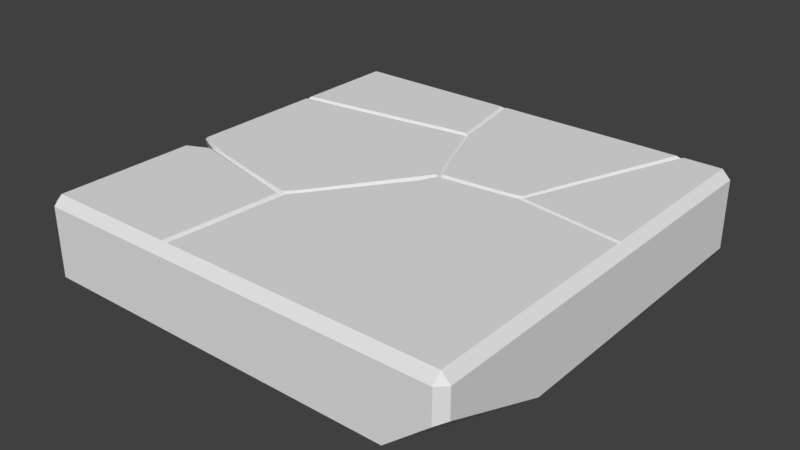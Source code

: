 # Source: CrackedTile.blend  (saved by Blender 2.79.0; exported with 4.5.12 LTS)
import bpy
from mathutils import Matrix  # noqa: F401  (used for matrix-valued properties, if any)

bpy.ops.wm.read_factory_settings(use_empty=True)
scene = bpy.context.scene
scene.name = 'Scene'

# ---- collections
col_collection_1 = bpy.data.collections.new('Collection 1'); scene.collection.children.link(col_collection_1)

# ---- world
world_world = bpy.data.worlds.new('World'); scene.world = world_world
world_world.color = (0.05088, 0.05088, 0.05088)
world_world.use_sun_shadow = False
world_world.sun_shadow_jitter_overblur = 0.0
world_world.cycles.sampling_method = 'MANUAL'

# ---- meshes
me_cracked_tile_cell_048 = bpy.data.meshes.new('Cracked Tile_cell.048')
me_cracked_tile_cell_048.from_pydata([(-0.1765, 0.133, -0.05706), (0.1891, -0.1555, 0.1021), (0.1638, -0.2297, 0.1021), (0.1378, -0.236, 0.1021), (-0.02075, -0.2497, 0.1021), (-0.1063, -0.04785, 0.1021), (-0.09778, -0.06857, 0.1021), (-0.05197, -0.1854, 0.1021), (0.3408, 0.14, -0.09789), (0.04362, -0.3027, -0.09789), (-0.1701, 0.1242, -0.09789), (-0.15, 0.07643, -0.09789), (0.3227, 0.1645, 0.08211), (-0.1514, 0.1645, 0.08211), (-0.1642, 0.1645, 0.02405), (-0.1646, 0.1645, -0.07789), (0.3021, 0.1445, 0.1021), (-0.1396, 0.1445, 0.1021), (0.2035, -0.1418, 0.09283), (0.1746, -0.2912, -0.09789), (0.317, 0.1539, 0.09268), (0.1324, -0.2469, 0.0908), (0.01171, -0.3055, -0.09789), (-0.1652, 0.1445, -0.09789), (0.1644, -0.244, 0.09098), (-0.1025, -0.06633, 0.09465), (-0.1404, 0.05377, -0.09789), (-0.02014, -0.2602, 0.08985), (-0.1123, -0.04303, 0.0951), (0.3472, 0.1645, -0.07789), (-0.05756, -0.172, 0.09089), (-0.1454, 0.1491, 0.09746), (-0.1648, 0.1577, -0.08469), (-0.1752, 0.1645, -0.02653)], [], [(0, 14, 33), (17, 5, 6, 7, 4, 3, 2, 1, 16), (9, 19, 24, 21), (8, 29, 12, 20, 18), (29, 8, 23, 32, 15), (16, 20, 12, 13, 31, 17), (7, 6, 25, 30), (10, 11, 25, 28, 0), (26, 22, 27, 30), (33, 15, 32, 0), (12, 29, 15, 33, 14, 13), (22, 9, 21, 27), (5, 17, 31, 28), (32, 23, 10, 0), (8, 19, 9, 22, 26, 11, 10, 23), (1, 2, 24, 18), (30, 25, 11, 26), (28, 25, 6, 5), (30, 27, 4, 7), (28, 31, 13, 14, 0), (27, 21, 3, 4), (21, 24, 2, 3), (18, 20, 16, 1), (18, 24, 19, 8)])
_k = set([(1, 2), (1, 16), (2, 3), (3, 4), (4, 7), (5, 6), (5, 17), (6, 7), (8, 19), (8, 29), (9, 19), (9, 22), (10, 11), (10, 23), (11, 26), (12, 20), (12, 29), (13, 14), (13, 31), (14, 33), (15, 32), (15, 33), (16, 20), (17, 31), (22, 26), (23, 32)])
me_cracked_tile_cell_048.attributes.new('sharp_edge', 'BOOLEAN', 'EDGE').data.foreach_set('value', [ (min(e.vertices), max(e.vertices)) in _k for e in me_cracked_tile_cell_048.edges])
me_cracked_tile_cell_048.materials.append(None)
me_cracked_tile_cell_048.use_remesh_preserve_volume = False
me_cracked_tile_cell_048.use_remesh_preserve_attributes = False
me_cracked_tile_cell_048.use_mirror_vertex_groups = False
me_cracked_tile_cell_048.update()
me_cracked_tile_cell_051 = bpy.data.meshes.new('Cracked Tile_cell.051')
me_cracked_tile_cell_051.from_pydata([(-0.1471, 0.06665, -0.0875), (-0.1471, 0.04665, -0.1075), (-0.1671, 0.04665, -0.0875), (-0.1671, 0.04665, 0.0725), (-0.1471, 0.04665, 0.0925), (-0.1471, 0.06665, 0.0725), (0.2191, 0.03435, -0.06688), (0.00592, 0.06665, -0.0875), (0.2434, 0.04665, 0.0925), (0.2767, -0.1376, 0.0925), (0.2674, -0.08149, 0.0925), (-0.1671, -0.1817, 0.0725), (-0.1671, 0.0113, -0.0875), (-0.1471, 0.03791, -0.1075), (-0.1471, -0.1918, 0.0925), (-0.1136, -0.1877, 0.0925), (0.002965, 0.05113, -0.103), (-0.07671, 0.04665, -0.1075), (0.2205, 0.06665, -0.03573), (0.2359, 0.06665, 0.03305), (0.2444, 0.06665, 0.0725), (-0.1522, -0.1978, 0.0874), (-0.1026, -0.1915, 0.08725), (0.2835, -0.1416, 0.08624), (0.2708, -0.06696, 0.08667), (0.2502, 0.05179, 0.08736)], [], [(0, 1, 2), (3, 4, 5), (2, 3, 5, 0), (6, 16, 7, 18), (12, 11, 3, 2), (14, 15, 9, 10, 8, 4), (11, 21, 14, 4, 3), (19, 20, 25, 24), (15, 14, 21, 22), (8, 25, 20, 5, 4), (7, 16, 17, 1, 0), (10, 9, 23, 24), (20, 19, 18, 7, 0, 5), (13, 12, 2, 1), (9, 15, 22, 23), (17, 13, 1), (23, 22, 6), (22, 21, 11, 12, 13, 17, 16, 6), (24, 25, 8, 10), (24, 23, 6, 18, 19)])
_k = set([(7, 16), (7, 18), (8, 10), (8, 25), (9, 10), (9, 15), (11, 12), (11, 21), (12, 13), (13, 17), (14, 15), (14, 21), (16, 17), (18, 19), (19, 20), (20, 25)])
me_cracked_tile_cell_051.attributes.new('sharp_edge', 'BOOLEAN', 'EDGE').data.foreach_set('value', [ (min(e.vertices), max(e.vertices)) in _k for e in me_cracked_tile_cell_051.edges])
me_cracked_tile_cell_051.materials.append(None)
me_cracked_tile_cell_051.use_remesh_preserve_volume = False
me_cracked_tile_cell_051.use_remesh_preserve_attributes = False
me_cracked_tile_cell_051.use_mirror_vertex_groups = False
me_cracked_tile_cell_051.update()
me_cracked_tile_cell_044 = bpy.data.meshes.new('Cracked Tile_cell.044')
me_cracked_tile_cell_044.from_pydata([(0.1802, 0.3623, -0.04954), (0.1658, -0.2569, 0.1097), (0.1396, -0.2861, 0.1097), (-0.08862, -0.2333, 0.1097), (-0.1365, -0.2154, 0.1097), (-0.1858, -0.1956, 0.1097), (-0.1858, 0.3656, -0.09028), (-0.05614, -0.1979, -0.09028), (-0.1202, 0.3738, -0.09028), (0.002333, 0.3738, -0.09028), (0.1865, 0.3537, -0.09028), (0.3684, -0.07662, -0.09028), (0.3349, -0.124, -0.09028), (-0.2058, 0.3389, -0.07028), (0.2421, 0.1741, 0.1097), (0.3255, -0.02779, 0.1097), (-0.1858, 0.1177, 0.1097), (-0.1731, -0.2019, 0.1097), (0.1722, -0.2607, 0.1021), (-0.2058, 0.1457, 0.08972), (-0.2058, -0.1848, 0.08972), (0.1843, -0.2575, -0.09028), (0.2314, -0.269, -0.09028), (0.1484, -0.294, 0.1022), (-0.1858, -0.1337, -0.09028), (0.2444, 0.1863, 0.1029), (-0.1917, 0.1304, 0.1039), (-0.1924, -0.1961, 0.1031), (-0.1334, -0.2249, 0.1018), (-0.07796, -0.2387, 0.1019), (0.3361, -0.03003, 0.1005), (-0.2058, -0.1306, -0.07028), (-0.1754, -0.2044, 0.1028), (-0.2058, -0.1583, 0.01137), (-0.03385, 0.3787, -0.08537)], [], [(15, 30, 25, 14), (31, 33, 20, 19, 13), (5, 17, 4, 3, 2, 1, 15, 14, 16), (10, 9, 34, 0), (20, 27, 5, 16, 26, 19), (33, 31, 24, 7, 28, 32), (8, 34, 9), (2, 3, 29, 23), (3, 4, 28, 29), (24, 31, 13, 6), (17, 5, 27, 32), (15, 1, 18, 30), (22, 12, 18, 23), (9, 10, 11, 12, 22, 21, 7, 24, 6, 8), (16, 14, 25, 26), (32, 27, 20, 33), (25, 30, 11, 10, 0), (23, 29, 21, 22), (26, 25, 0, 34, 8, 6, 13, 19), (30, 18, 12, 11), (29, 28, 7, 21), (32, 28, 4, 17), (23, 18, 1, 2)])
_k = set([(1, 2), (1, 15), (2, 3), (3, 4), (4, 17), (5, 17), (5, 27), (6, 8), (6, 13), (7, 21), (7, 24), (8, 34), (9, 10), (9, 34), (10, 11), (11, 12), (12, 22), (13, 19), (14, 15), (14, 16), (16, 26), (19, 26), (20, 27), (20, 33), (21, 22), (24, 31), (31, 33)])
me_cracked_tile_cell_044.attributes.new('sharp_edge', 'BOOLEAN', 'EDGE').data.foreach_set('value', [ (min(e.vertices), max(e.vertices)) in _k for e in me_cracked_tile_cell_044.edges])
me_cracked_tile_cell_044.materials.append(None)
me_cracked_tile_cell_044.use_remesh_preserve_volume = False
me_cracked_tile_cell_044.use_remesh_preserve_attributes = False
me_cracked_tile_cell_044.use_mirror_vertex_groups = False
me_cracked_tile_cell_044.update()
me_cracked_tile_cell_045 = bpy.data.meshes.new('Cracked Tile_cell.045')
me_cracked_tile_cell_045.from_pydata([(0.079, 0.1897, -0.07952), (0.059, 0.1897, -0.09952), (0.059, 0.2097, -0.07952), (0.059, 0.2097, 0.08048), (0.059, 0.1897, 0.1005), (0.079, 0.1897, 0.08048), (0.079, -0.2425, 0.08048), (0.059, -0.2828, -0.09952), (-0.03679, 0.1737, 0.1005), (-0.178, -0.1913, 0.1005), (-0.02884, 0.1897, 0.1005), (-0.1737, -0.2468, -0.09952), (-0.006038, 0.1897, -0.09952), (-0.1213, -0.255, -0.09952), (-0.001426, 0.2097, -0.07952), (0.06869, -0.2384, 0.09079), (0.059, -0.2291, 0.1005), (0.079, -0.2811, -0.07952), (-0.1455, -0.173, -0.09952), (-0.04582, 0.164, 0.09491), (-0.1846, -0.1975, 0.09565), (-0.03377, 0.1953, 0.09483), (-0.02604, 0.2097, 0.08048), (0.06474, -0.2368, 0.09474)], [], [(3, 2, 14, 22), (1, 7, 13, 11, 18, 12), (4, 10, 8, 9, 16), (0, 1, 2), (3, 4, 5), (0, 17, 7, 1), (1, 12, 14, 2), (2, 3, 5, 0), (4, 16, 23, 15, 6, 5), (3, 22, 21, 10, 4), (0, 5, 6, 17), (8, 10, 21, 19), (9, 8, 19, 20), (13, 7, 17, 6, 15), (11, 13, 15, 23, 20), (20, 23, 16, 9), (19, 21, 22, 14, 12, 18), (20, 19, 18, 11)])
_k = set([(6, 15), (6, 17), (7, 13), (7, 17), (8, 9), (8, 10), (9, 16), (10, 21), (11, 13), (11, 18), (12, 14), (12, 18), (14, 22), (15, 23), (16, 23), (21, 22)])
me_cracked_tile_cell_045.attributes.new('sharp_edge', 'BOOLEAN', 'EDGE').data.foreach_set('value', [ (min(e.vertices), max(e.vertices)) in _k for e in me_cracked_tile_cell_045.edges])
me_cracked_tile_cell_045.materials.append(None)
me_cracked_tile_cell_045.use_remesh_preserve_volume = False
me_cracked_tile_cell_045.use_remesh_preserve_attributes = False
me_cracked_tile_cell_045.use_mirror_vertex_groups = False
me_cracked_tile_cell_045.update()
me_cracked_tile_cell_047 = bpy.data.meshes.new('Cracked Tile_cell.047')
me_cracked_tile_cell_047.from_pydata([(0.2531, -0.2813, 0.08639), (0.2731, -0.2613, 0.08639), (0.2531, -0.2613, 0.1064), (0.1368, -0.2613, -0.09361), (-0.3022, -0.2613, -0.09361), (0.1515, -0.2813, -0.07361), (-0.3121, -0.2813, -0.07361), (-0.3803, -0.2813, 0.08639), (0.2531, 0.2596, 0.1064), (0.2731, 0.218, -0.07361), (0.2731, -0.01075, -0.07361), (0.2531, 0.2164, -0.09361), (0.2531, -0.002552, -0.09361), (0.00905, 0.2983, 0.1064), (-0.1768, 0.2787, 0.1064), (-0.3561, 0.02009, 0.1064), (-0.2796, 0.04652, -0.09361), (-0.1428, 0.2388, -0.09361), (0.2531, -0.2813, 0.01225), (0.2731, -0.2613, 0.02154), (0.2731, 0.2566, 0.08639), (-0.02062, 0.2987, 0.09911), (0.2585, 0.2624, 0.101), (0.009445, 0.3014, 0.09941), (-0.3767, -0.2613, 0.1064), (-0.3853, -0.2671, 0.1006), (-0.01721, 0.2949, 0.1064), (-0.3628, 0.02102, 0.09933), (-0.3843, -0.254, 0.1005), (-0.1942, 0.2415, 0.1064), (-0.1753, 0.2846, 0.09755), (-0.2458, 0.09417, -0.09361), (-0.1995, 0.2508, 0.09781), (-0.284, -0.01107, -0.09361), (0.02037, 0.2531, -0.09361), (-0.1107, 0.2416, -0.09361)], [], [(0, 1, 2), (2, 24, 25, 7, 0), (8, 13, 26, 14, 29, 15, 24, 2), (19, 18, 5, 3, 12, 10), (18, 19, 1, 0), (9, 20, 1, 19, 10), (31, 16, 27, 32), (35, 17, 30, 21), (20, 22, 8, 2, 1), (33, 4, 6, 7, 25, 28), (34, 35, 21, 23), (3, 5, 6, 4), (17, 31, 32, 30), (4, 33, 16, 31, 17, 35, 34, 11, 12, 3), (11, 9, 10, 12), (24, 15, 27, 28), (5, 18, 0, 7, 6), (9, 11, 34, 23, 22, 20), (28, 27, 16, 33), (30, 32, 29, 14), (28, 25, 24), (32, 27, 15, 29), (23, 21, 26, 13), (22, 23, 13, 8), (21, 30, 14, 26)])
_k = set([(3, 5), (3, 12), (4, 6), (4, 33), (5, 18), (6, 7), (7, 25), (8, 13), (8, 22), (9, 11), (9, 20), (10, 12), (10, 19), (11, 34), (13, 26), (14, 26), (14, 29), (15, 24), (15, 29), (16, 31), (16, 33), (17, 31), (17, 35), (18, 19), (20, 22), (24, 25), (34, 35)])
me_cracked_tile_cell_047.attributes.new('sharp_edge', 'BOOLEAN', 'EDGE').data.foreach_set('value', [ (min(e.vertices), max(e.vertices)) in _k for e in me_cracked_tile_cell_047.edges])
me_cracked_tile_cell_047.materials.append(None)
me_cracked_tile_cell_047.use_remesh_preserve_volume = False
me_cracked_tile_cell_047.use_remesh_preserve_attributes = False
me_cracked_tile_cell_047.use_mirror_vertex_groups = False
me_cracked_tile_cell_047.update()
me_cracked_tile_cell_049 = bpy.data.meshes.new('Cracked Tile_cell.049')
me_cracked_tile_cell_049.from_pydata([(-0.1426, -0.1883, -0.08447), (-0.1626, -0.1683, -0.08447), (-0.1426, -0.1683, -0.1045), (-0.1626, -0.1683, 0.07553), (-0.1426, -0.1883, 0.07553), (-0.1426, -0.1683, 0.09553), (0.242, -0.1883, -0.08447), (0.1622, -0.1683, 0.09553), (-0.09343, 0.1735, 0.09553), (-0.1426, 0.151, 0.09553), (0.1692, -0.1742, 0.08963), (0.1863, 0.04062, 0.08848), (-0.1626, 0.1468, -0.002971), (0.252, -0.1683, -0.1045), (0.2491, -0.174, -0.09876), (0.1362, 0.1279, 0.08828), (0.1741, -0.1883, 0.07553), (-0.1483, 0.1572, 0.08983), (0.1799, 0.1095, 0.09553), (0.1401, 0.1184, 0.09553), (0.1772, 0.0487, 0.09553), (0.192, 0.1141, 0.08805), (-0.1299, 0.1568, 0.09553), (-0.09079, 0.1834, 0.08898), (-0.1626, 0.15, 0.07553), (0.2749, 0.1393, -0.1045), (0.03342, 0.1993, -0.1045), (-0.01303, 0.2107, -0.1045), (-0.1426, 0.1516, -0.1045), (-0.1626, 0.1433, -0.08447), (-0.1319, 0.1647, 0.08961)], [], [(1, 3, 24, 12, 29), (0, 1, 2), (3, 4, 5), (1, 29, 28, 2), (0, 4, 3, 1), (5, 9, 17, 24, 3), (7, 20, 18, 19, 8, 22, 9, 5), (27, 28, 29, 12, 30, 23), (8, 19, 15, 23), (12, 24, 17, 30), (14, 13, 25, 21, 11), (20, 7, 10, 11), (19, 18, 21, 15), (13, 14, 6, 0, 2), (28, 27, 26, 25, 13, 2), (6, 16, 4, 0), (16, 10, 7, 5, 4), (23, 30, 22, 8), (23, 15, 26, 27), (15, 21, 25, 26), (30, 17, 9, 22), (11, 10, 16, 6, 14), (11, 21, 18, 20)])
_k = set([(6, 14), (6, 16), (7, 10), (7, 20), (8, 19), (8, 22), (9, 17), (9, 22), (10, 16), (12, 24), (12, 29), (13, 14), (13, 25), (17, 24), (18, 19), (18, 20), (25, 26), (26, 27), (27, 28), (28, 29)])
me_cracked_tile_cell_049.attributes.new('sharp_edge', 'BOOLEAN', 'EDGE').data.foreach_set('value', [ (min(e.vertices), max(e.vertices)) in _k for e in me_cracked_tile_cell_049.edges])
me_cracked_tile_cell_049.materials.append(None)
me_cracked_tile_cell_049.use_remesh_preserve_volume = False
me_cracked_tile_cell_049.use_remesh_preserve_attributes = False
me_cracked_tile_cell_049.use_mirror_vertex_groups = False
me_cracked_tile_cell_049.update()

# ---- objects
ob_chacked_tile = bpy.data.objects.new('Chacked Tile', None)
ob_part_5 = bpy.data.objects.new('Part 5', me_cracked_tile_cell_048)
ob_part_1 = bpy.data.objects.new('Part 1', me_cracked_tile_cell_051)
ob_part_2 = bpy.data.objects.new('Part 2', me_cracked_tile_cell_044)
ob_part_3 = bpy.data.objects.new('Part 3', me_cracked_tile_cell_045)
ob_part_4 = bpy.data.objects.new('Part 4', me_cracked_tile_cell_047)
ob_part_6 = bpy.data.objects.new('Part 6', me_cracked_tile_cell_049)

# ---- transforms, parenting, visibility, modifiers, constraints
ob_chacked_tile.location = (0.0, 0.0, 0.0)
ob_chacked_tile.empty_image_offset = (0.0, 0.0)
ob_chacked_tile.lineart.crease_threshold = 0.0
ob_part_5.parent = ob_chacked_tile
ob_part_5.location = (0.06757, 0.3305, -0.1021)
ob_part_5.lineart.crease_threshold = 0.0
ob_part_1.parent = ob_chacked_tile
ob_part_1.location = (-0.3279, 0.4284, -0.0925)
ob_part_1.lineart.crease_threshold = 0.0
ob_part_2.parent = ob_chacked_tile
ob_part_2.location = (-0.2892, 0.1012, -0.1097)
ob_part_2.lineart.crease_threshold = 0.0
ob_part_3.parent = ob_chacked_tile
ob_part_3.location = (0.416, 0.2853, -0.1005)
ob_part_3.lineart.crease_threshold = 0.0
ob_part_4.parent = ob_chacked_tile
ob_part_4.location = (0.2219, -0.2137, -0.1064)
ob_part_4.lineart.crease_threshold = 0.0
ob_part_6.parent = ob_chacked_tile
ob_part_6.location = (-0.3324, -0.3067, -0.09553)
ob_part_6.lineart.crease_threshold = 0.0

# ---- collection membership
col_collection_1.objects.link(ob_chacked_tile)
col_collection_1.objects.link(ob_part_5)
col_collection_1.objects.link(ob_part_1)
col_collection_1.objects.link(ob_part_2)
col_collection_1.objects.link(ob_part_3)
col_collection_1.objects.link(ob_part_4)
col_collection_1.objects.link(ob_part_6)

# ---- scene / render settings (as saved in the file)
scene.frame_start = 0; scene.frame_end = 60; scene.frame_set(0)
scene.render.engine = 'CYCLES'
scene.render.resolution_percentage = 50
scene.render.fps = 60
scene.render.dither_intensity = 0.0
scene.cycles.use_denoising = False
scene.cycles.samples = 128
scene.cycles.sampling_pattern = 'TABULATED_SOBOL'
scene.cycles.use_adaptive_sampling = False
scene.cycles.use_light_tree = False
scene.cycles.blur_glossy = 0.0
scene.cycles.sample_clamp_indirect = 0.0
scene.view_settings.view_transform = 'Standard'
bpy.context.view_layer.update()

# ---- added for rendering (the .blend has no active camera and no usable light): camera, sun
cam_auto = bpy.data.cameras.new('AutoCamera')
cam_auto.lens = 50.0
cam_auto.sensor_width = 36.0
cam_auto.clip_end = 1000.0
ob_auto_camera = bpy.data.objects.new('AutoCamera', cam_auto)
scene.collection.objects.link(ob_auto_camera)
ob_auto_camera.location = (1.30853, -1.57024, 0.946825)
ob_auto_camera.rotation_euler = (1.09748, -7.21219e-08, 0.694738)
scene.camera = ob_auto_camera
light_auto_sun = bpy.data.lights.new('AutoSun', 'SUN')
light_auto_sun.energy = 3.0
light_auto_sun.angle = 0.0523599
ob_auto_sun = bpy.data.objects.new('AutoSun', light_auto_sun)
scene.collection.objects.link(ob_auto_sun)
ob_auto_sun.rotation_euler = (0.872665, 0.174533, 0.523599)
bpy.context.view_layer.update()
